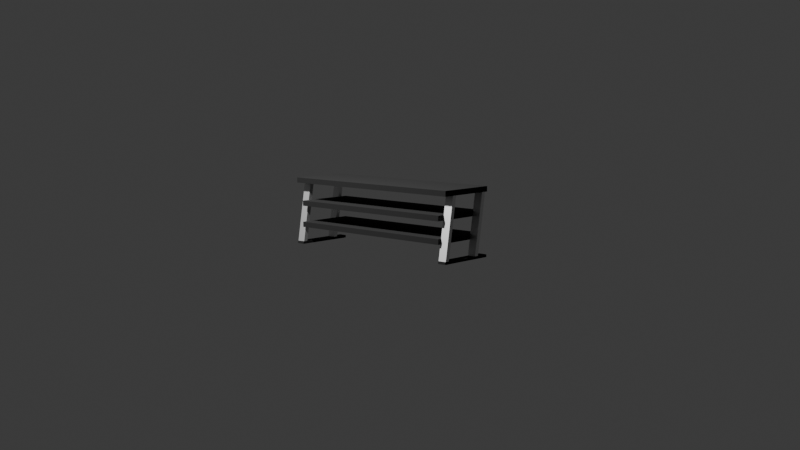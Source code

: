 # Source: tvstand.blend  (saved by Blender 4.1.24; exported with 4.5.12 LTS)
import bpy
from mathutils import Matrix  # noqa: F401  (used for matrix-valued properties, if any)

bpy.ops.wm.read_factory_settings(use_empty=True)
scene = bpy.context.scene
scene.name = 'Scene'

# ---- collections
col_collection = bpy.data.collections.new('Collection'); scene.collection.children.link(col_collection)

# ---- materials (node trees are filled in below, after node groups)
mat_material = bpy.data.materials.new('Material')
mat_material.alpha_threshold = 0.0
mat_material.use_transparent_shadow = False
mat_material.roughness = 0.5
mat_material.line_color = (0.0, 0.0, 0.0, 1.0)
mat_material_003 = bpy.data.materials.new('Material.003')
mat_material_003.use_transparent_shadow = False
mat_material_004 = bpy.data.materials.new('Material.004')
mat_material_004.use_transparent_shadow = False
mat_material_001 = bpy.data.materials.new('Material.001')
mat_material_001.use_transparent_shadow = False
mat_material_002 = bpy.data.materials.new('Material.002')
mat_material_002.use_transparent_shadow = False

# ---- material node trees
mat_material.use_nodes = True; mat_material.node_tree.nodes.clear()
_N = mat_material.node_tree.nodes; _L = mat_material.node_tree.links
n0 = _N.new('ShaderNodeOutputMaterial'); n0.name = 'Material Output'; n0.location = (300, 300)
n1 = _N.new('ShaderNodeBsdfPrincipled'); n1.name = 'Principled BSDF'; n1.location = (10, 300)
n1.inputs[0].default_value = (0.0, 0.0, 0.0, 1.0)
n1.inputs[2].default_value = 1.0
n1.inputs[3].default_value = 1.45
_L.new(n1.outputs[0], n0.inputs[0])
n0.is_active_output = True
mat_material_003.use_nodes = True; mat_material_003.node_tree.nodes.clear()
_N = mat_material_003.node_tree.nodes; _L = mat_material_003.node_tree.links
n0 = _N.new('ShaderNodeBsdfPrincipled'); n0.name = 'Principled BSDF'; n0.location = (10, 300)
n0.inputs[1].default_value = 1.0
n1 = _N.new('ShaderNodeOutputMaterial'); n1.name = 'Material Output'; n1.location = (300, 300)
_L.new(n0.outputs[0], n1.inputs[0])
n1.is_active_output = True
mat_material_004.use_nodes = True; mat_material_004.node_tree.nodes.clear()
_N = mat_material_004.node_tree.nodes; _L = mat_material_004.node_tree.links
n0 = _N.new('ShaderNodeBsdfPrincipled'); n0.name = 'Principled BSDF'; n0.location = (10, 300)
n0.inputs[1].default_value = 1.0
n1 = _N.new('ShaderNodeOutputMaterial'); n1.name = 'Material Output'; n1.location = (300, 300)
_L.new(n0.outputs[0], n1.inputs[0])
n1.is_active_output = True
mat_material_001.use_nodes = True; mat_material_001.node_tree.nodes.clear()
_N = mat_material_001.node_tree.nodes; _L = mat_material_001.node_tree.links
n0 = _N.new('ShaderNodeBsdfPrincipled'); n0.name = 'Principled BSDF'; n0.location = (10, 300)
n0.inputs[1].default_value = 1.0
n1 = _N.new('ShaderNodeOutputMaterial'); n1.name = 'Material Output'; n1.location = (300, 300)
_L.new(n0.outputs[0], n1.inputs[0])
n1.is_active_output = True
mat_material_002.use_nodes = True; mat_material_002.node_tree.nodes.clear()
_N = mat_material_002.node_tree.nodes; _L = mat_material_002.node_tree.links
n0 = _N.new('ShaderNodeBsdfPrincipled'); n0.name = 'Principled BSDF'; n0.location = (10, 300)
n0.inputs[1].default_value = 1.0
n1 = _N.new('ShaderNodeOutputMaterial'); n1.name = 'Material Output'; n1.location = (300, 300)
_L.new(n0.outputs[0], n1.inputs[0])
n1.is_active_output = True

# ---- world
world_world = bpy.data.worlds.new('World'); scene.world = world_world
world_world.use_nodes = True; world_world.node_tree.nodes.clear()
_N = world_world.node_tree.nodes; _L = world_world.node_tree.links
n0 = _N.new('ShaderNodeOutputWorld'); n0.name = 'World Output'; n0.location = (300, 300)
n1 = _N.new('ShaderNodeBackground'); n1.name = 'Background'; n1.location = (10, 300)
n1.inputs[0].default_value = (0.05088, 0.05088, 0.05088, 1.0)
_L.new(n1.outputs[0], n0.inputs[0])
n0.is_active_output = True
world_world.color = (0.05088, 0.05088, 0.05088)
world_world.use_sun_shadow = False
world_world.sun_shadow_jitter_overblur = 0.0

# ---- cameras
cam_camera = bpy.data.cameras.new('Camera')
cam_camera.clip_end = 100.0
cam_camera.ortho_scale = 7.314

# ---- lights
light_light = bpy.data.lights.new('Light', 'POINT')
light_light.transmission_factor = 0.0
light_light.energy = 1000.0
light_light.shadow_soft_size = 0.1
light_light.shadow_maximum_resolution = 0.006
light_light.use_absolute_resolution = True

# ---- meshes
me_cube_001 = bpy.data.meshes.new('Cube.001')
me_cube_001.from_pydata([(0.9923, 1.0, 1.0), (0.9923, 1.0, -1.0), (0.9923, -1.0, 1.0), (0.9923, -1.0, -1.0), (-0.9975, 1.0, 1.0), (-0.9975, 1.0, -1.0), (-0.9975, -1.0, 1.0), (-0.9975, -1.0, -1.0)], [], [(0, 4, 6, 2), (3, 2, 6, 7), (7, 6, 4, 5), (5, 1, 3, 7), (1, 0, 2, 3), (5, 4, 0, 1)])
_uv = me_cube_001.uv_layers.new(name='UVMap')
_uv.uv.foreach_set('vector', [0.625, 0.5, 0.875, 0.5, 0.875, 0.75, 0.625, 0.75, 0.375, 0.75, 0.625, 0.75, 0.625, 1.0, 0.375, 1.0, 0.375, 0.0, 0.625, 0.0, 0.625, 0.25, 0.375, 0.25, 0.125, 0.5, 0.375, 0.5, 0.375, 0.75, 0.125, 0.75, 0.375, 0.5, 0.625, 0.5, 0.625, 0.75, 0.375, 0.75, 0.375, 0.25, 0.625, 0.25, 0.625, 0.5, 0.375, 0.5])
me_cube_001.materials.append(mat_material)
me_cube_001.use_mirror_vertex_groups = False
me_cube_001.update()
me_cube_002 = bpy.data.meshes.new('Cube.002')
me_cube_002.from_pydata([(1.0, 1.0, 1.0), (1.0, 1.0, -1.0), (1.0, -1.0, 1.0), (1.0, -1.0, -1.0), (-1.0, 1.0, 1.0), (-1.0, 1.0, -1.0), (-1.0, -1.0, 1.0), (-1.0, -1.0, -1.0)], [], [(0, 4, 6, 2), (3, 2, 6, 7), (7, 6, 4, 5), (5, 1, 3, 7), (1, 0, 2, 3), (5, 4, 0, 1)])
_uv = me_cube_002.uv_layers.new(name='UVMap')
_uv.uv.foreach_set('vector', [0.625, 0.5, 0.875, 0.5, 0.875, 0.75, 0.625, 0.75, 0.375, 0.75, 0.625, 0.75, 0.625, 1.0, 0.375, 1.0, 0.375, 0.0, 0.625, 0.0, 0.625, 0.25, 0.375, 0.25, 0.125, 0.5, 0.375, 0.5, 0.375, 0.75, 0.125, 0.75, 0.375, 0.5, 0.625, 0.5, 0.625, 0.75, 0.375, 0.75, 0.375, 0.25, 0.625, 0.25, 0.625, 0.5, 0.375, 0.5])
me_cube_002.materials.append(mat_material)
me_cube_002.use_mirror_vertex_groups = False
me_cube_002.update()
me_cube_003 = bpy.data.meshes.new('Cube.003')
me_cube_003.from_pydata([(-0.3048, 1.08, -0.3001), (-0.3048, -0.3048, 0.2988), (-0.3048, 1.689, -0.3001), (-0.3048, 0.3048, 0.2988), (0.3048, 1.08, -0.3001), (0.3048, -0.3048, 0.2988), (0.3048, 1.689, -0.3001), (0.3048, 0.3048, 0.2988)], [], [(0, 1, 3, 2), (2, 3, 7, 6), (6, 7, 5, 4), (4, 5, 1, 0), (2, 6, 4, 0), (7, 3, 1, 5)])
_uv = me_cube_003.uv_layers.new(name='UVMap')
_uv.uv.foreach_set('vector', [0.375, 0.0, 0.625, 0.0, 0.625, 0.25, 0.375, 0.25, 0.375, 0.25, 0.625, 0.25, 0.625, 0.5, 0.375, 0.5, 0.375, 0.5, 0.625, 0.5, 0.625, 0.75, 0.375, 0.75, 0.375, 0.75, 0.625, 0.75, 0.625, 1.0, 0.375, 1.0, 0.125, 0.5, 0.375, 0.5, 0.375, 0.75, 0.125, 0.75, 0.625, 0.5, 0.875, 0.5, 0.875, 0.75, 0.625, 0.75])
me_cube_003.materials.append(mat_material_003)
me_cube_003.update()
me_cube_007 = bpy.data.meshes.new('Cube.007')
me_cube_007.from_pydata([(-0.3048, 1.08, -0.2997), (-0.3048, -0.3048, 0.2993), (-0.3048, 1.689, -0.2997), (-0.3048, 0.3048, 0.2993), (0.3048, 1.08, -0.2997), (0.3048, -0.3048, 0.2993), (0.3048, 1.689, -0.2997), (0.3048, 0.3048, 0.2993), (-0.3048, -0.3048, 0.2993), (-0.3048, 0.3048, 0.2993), (0.3048, -0.3048, 0.2993), (0.3048, 0.3048, 0.2993)], [(1, 8), (3, 9), (5, 10), (7, 11)], [(0, 1, 3, 2), (2, 3, 7, 6), (6, 7, 5, 4), (4, 5, 1, 0), (2, 6, 4, 0), (7, 3, 1, 5)])
_uv = me_cube_007.uv_layers.new(name='UVMap')
_uv.uv.foreach_set('vector', [0.375, 0.0, 0.625, 0.0, 0.625, 0.25, 0.375, 0.25, 0.375, 0.25, 0.625, 0.25, 0.625, 0.5, 0.375, 0.5, 0.375, 0.5, 0.625, 0.5, 0.625, 0.75, 0.375, 0.75, 0.375, 0.75, 0.625, 0.75, 0.625, 1.0, 0.375, 1.0, 0.125, 0.5, 0.375, 0.5, 0.375, 0.75, 0.125, 0.75, 0.625, 0.5, 0.875, 0.5, 0.875, 0.75, 0.625, 0.75])
me_cube_007.materials.append(mat_material_004)
me_cube_007.update()
me_cube_008 = bpy.data.meshes.new('Cube.008')
me_cube_008.from_pydata([(1.0, 1.0, 1.0), (1.0, 1.0, -1.0), (1.0, -1.0, 1.0), (1.0, -1.0, -1.0), (-1.0, 1.0, 1.0), (-1.0, 1.0, -1.0), (-1.0, -1.0, 1.0), (-1.0, -1.0, -1.0)], [], [(0, 4, 6, 2), (3, 2, 6, 7), (7, 6, 4, 5), (5, 1, 3, 7), (1, 0, 2, 3), (5, 4, 0, 1)])
_uv = me_cube_008.uv_layers.new(name='UVMap')
_uv.uv.foreach_set('vector', [0.625, 0.5, 0.875, 0.5, 0.875, 0.75, 0.625, 0.75, 0.375, 0.75, 0.625, 0.75, 0.625, 1.0, 0.375, 1.0, 0.375, 0.0, 0.625, 0.0, 0.625, 0.25, 0.375, 0.25, 0.125, 0.5, 0.375, 0.5, 0.375, 0.75, 0.125, 0.75, 0.375, 0.5, 0.625, 0.5, 0.625, 0.75, 0.375, 0.75, 0.375, 0.25, 0.625, 0.25, 0.625, 0.5, 0.375, 0.5])
me_cube_008.materials.append(mat_material)
me_cube_008.use_mirror_vertex_groups = False
me_cube_008.update()
me_cube_009 = bpy.data.meshes.new('Cube.009')
me_cube_009.from_pydata([(-0.3048, 1.08, -0.3001), (-0.3048, -0.3048, 0.2988), (-0.3048, 1.689, -0.3001), (-0.3048, 0.3048, 0.2988), (0.3048, 1.08, -0.3001), (0.3048, -0.3048, 0.2988), (0.3048, 1.689, -0.3001), (0.3048, 0.3048, 0.2988)], [], [(0, 1, 3, 2), (2, 3, 7, 6), (6, 7, 5, 4), (4, 5, 1, 0), (2, 6, 4, 0), (7, 3, 1, 5)])
_uv = me_cube_009.uv_layers.new(name='UVMap')
_uv.uv.foreach_set('vector', [0.375, 0.0, 0.625, 0.0, 0.625, 0.25, 0.375, 0.25, 0.375, 0.25, 0.625, 0.25, 0.625, 0.5, 0.375, 0.5, 0.375, 0.5, 0.625, 0.5, 0.625, 0.75, 0.375, 0.75, 0.375, 0.75, 0.625, 0.75, 0.625, 1.0, 0.375, 1.0, 0.125, 0.5, 0.375, 0.5, 0.375, 0.75, 0.125, 0.75, 0.625, 0.5, 0.875, 0.5, 0.875, 0.75, 0.625, 0.75])
me_cube_009.materials.append(mat_material_001)
me_cube_009.update()
me_cube_010 = bpy.data.meshes.new('Cube.010')
me_cube_010.from_pydata([(-0.3048, 1.08, -0.3), (-0.3048, -0.3048, 0.2989), (-0.3048, 1.689, -0.3), (-0.3048, 0.3048, 0.2989), (0.3048, 1.08, -0.3), (0.3048, -0.3048, 0.2989), (0.3048, 1.689, -0.3), (0.3048, 0.3048, 0.2989)], [], [(0, 1, 3, 2), (2, 3, 7, 6), (6, 7, 5, 4), (4, 5, 1, 0), (2, 6, 4, 0), (7, 3, 1, 5)])
_uv = me_cube_010.uv_layers.new(name='UVMap')
_uv.uv.foreach_set('vector', [0.375, 0.0, 0.625, 0.0, 0.625, 0.25, 0.375, 0.25, 0.375, 0.25, 0.625, 0.25, 0.625, 0.5, 0.375, 0.5, 0.375, 0.5, 0.625, 0.5, 0.625, 0.75, 0.375, 0.75, 0.375, 0.75, 0.625, 0.75, 0.625, 1.0, 0.375, 1.0, 0.125, 0.5, 0.375, 0.5, 0.375, 0.75, 0.125, 0.75, 0.625, 0.5, 0.875, 0.5, 0.875, 0.75, 0.625, 0.75])
me_cube_010.materials.append(mat_material_002)
me_cube_010.update()
me_cube_011 = bpy.data.meshes.new('Cube.011')
me_cube_011.from_pydata([(1.0, 1.0, 1.0), (1.0, 1.0, -1.0), (1.0, -1.0, 1.0), (1.0, -1.0, -1.0), (-1.0, 1.0, 1.0), (-1.0, 1.0, -1.0), (-1.0, -1.0, 1.0), (-1.0, -1.0, -1.0)], [], [(0, 4, 6, 2), (3, 2, 6, 7), (7, 6, 4, 5), (5, 1, 3, 7), (1, 0, 2, 3), (5, 4, 0, 1)])
_uv = me_cube_011.uv_layers.new(name='UVMap')
_uv.uv.foreach_set('vector', [0.625, 0.5, 0.875, 0.5, 0.875, 0.75, 0.625, 0.75, 0.375, 0.75, 0.625, 0.75, 0.625, 1.0, 0.375, 1.0, 0.375, 0.0, 0.625, 0.0, 0.625, 0.25, 0.375, 0.25, 0.125, 0.5, 0.375, 0.5, 0.375, 0.75, 0.125, 0.75, 0.375, 0.5, 0.625, 0.5, 0.625, 0.75, 0.375, 0.75, 0.375, 0.25, 0.625, 0.25, 0.625, 0.5, 0.375, 0.5])
me_cube_011.materials.append(mat_material)
me_cube_011.use_mirror_vertex_groups = False
me_cube_011.update()
me_cube_012 = bpy.data.meshes.new('Cube.012')
me_cube_012.from_pydata([(0.9922, 1.0, 1.0), (0.9922, 1.0, -1.0), (0.9922, -1.0, 1.0), (0.9922, -1.0, -1.0), (-1.0, 1.0, 1.0), (-1.0, 1.0, -1.0), (-1.0, -1.0, 1.0), (-1.0, -1.0, -1.0)], [], [(0, 4, 6, 2), (3, 2, 6, 7), (7, 6, 4, 5), (5, 1, 3, 7), (1, 0, 2, 3), (5, 4, 0, 1)])
_uv = me_cube_012.uv_layers.new(name='UVMap')
_uv.uv.foreach_set('vector', [0.625, 0.5, 0.875, 0.5, 0.875, 0.75, 0.625, 0.75, 0.375, 0.75, 0.625, 0.75, 0.625, 1.0, 0.375, 1.0, 0.375, 0.0, 0.625, 0.0, 0.625, 0.25, 0.375, 0.25, 0.125, 0.5, 0.375, 0.5, 0.375, 0.75, 0.125, 0.75, 0.375, 0.5, 0.625, 0.5, 0.625, 0.75, 0.375, 0.75, 0.375, 0.25, 0.625, 0.25, 0.625, 0.5, 0.375, 0.5])
me_cube_012.materials.append(mat_material)
me_cube_012.use_mirror_vertex_groups = False
me_cube_012.update()

# ---- objects
ob_light = bpy.data.objects.new('Light', light_light)
ob_camera = bpy.data.objects.new('Camera', cam_camera)
ob_cube_001 = bpy.data.objects.new('Cube.001', me_cube_001)
ob_cube_002 = bpy.data.objects.new('Cube.002', me_cube_002)
ob_cube_003 = bpy.data.objects.new('Cube.003', me_cube_003)
ob_cube_004 = bpy.data.objects.new('Cube.004', me_cube_007)
ob_cube_005 = bpy.data.objects.new('Cube.005', me_cube_008)
ob_cube_006 = bpy.data.objects.new('Cube.006', me_cube_009)
ob_cube_007 = bpy.data.objects.new('Cube.007', me_cube_010)
ob_cube_008 = bpy.data.objects.new('Cube.008', me_cube_011)
ob_cube_009 = bpy.data.objects.new('Cube.009', me_cube_012)

# ---- transforms, parenting, visibility, modifiers, constraints
ob_light.location = (0.2937, 2.007, 2.298)
ob_light.rotation_euler = (0.6503, 0.05522, 1.866)
ob_light.lock_rotations_4d = False
ob_light.empty_display_type = 'ARROWS'
ob_light.color = (0.0, 0.0, 0.0, 0.0)
ob_light.lineart.crease_threshold = 0.0
ob_camera.location = (-4.285, 4.596, 0.9655)
ob_camera.rotation_euler = (-4.848, 2.166e-07, 3.88)
ob_camera.lock_rotations_4d = False
ob_camera.empty_display_type = 'ARROWS'
ob_camera.color = (0.0, 0.0, 0.0, 0.0)
ob_camera.display_type = 'WIRE'
ob_camera.lineart.crease_threshold = 0.0
ob_cube_001.location = (-0.003366, -0.007637, 0.2076)
ob_cube_001.scale = (0.525, 0.1766, 0.01518)
ob_cube_001.lock_rotations_4d = False
ob_cube_001.empty_display_type = 'ARROWS'
ob_cube_001.lineart.crease_threshold = 0.0
ob_cube_002.location = (-0.004684, -0.008508, 0.3419)
ob_cube_002.scale = (-0.5711, 0.1766, 0.01518)
ob_cube_002.lock_rotations_4d = False
ob_cube_002.empty_display_type = 'ARROWS'
ob_cube_002.lineart.crease_threshold = 0.0
ob_cube_003.location = (-0.5515, 0.09293, 0.1536)
ob_cube_003.scale = (-0.08037, 0.04164, 0.5794)
ob_cube_004.location = (-0.5515, -0.1542, 0.1536)
ob_cube_004.scale = (-0.08037, 0.04164, 0.5794)
ob_cube_005.location = (-0.5516, -0.008493, -0.02764)
ob_cube_005.scale = (0.02464, 0.1757, -0.007471)
ob_cube_005.lock_rotations_4d = False
ob_cube_005.empty_display_type = 'ARROWS'
ob_cube_005.lineart.crease_threshold = 0.0
ob_cube_006.location = (0.542, 0.09293, 0.1536)
ob_cube_006.scale = (-0.08037, 0.04164, 0.5794)
ob_cube_007.location = (0.542, -0.1542, 0.1536)
ob_cube_007.scale = (-0.08037, 0.04164, 0.5794)
ob_cube_008.location = (0.5419, -0.008493, -0.02764)
ob_cube_008.scale = (0.02464, 0.1757, -0.007471)
ob_cube_008.lock_rotations_4d = False
ob_cube_008.empty_display_type = 'ARROWS'
ob_cube_008.lineart.crease_threshold = 0.0
ob_cube_009.location = (-0.003366, -0.007637, 0.08225)
ob_cube_009.scale = (0.525, 0.1766, 0.01518)
ob_cube_009.lock_rotations_4d = False
ob_cube_009.empty_display_type = 'ARROWS'
ob_cube_009.lineart.crease_threshold = 0.0

# ---- collection membership
col_collection.objects.link(ob_light)
col_collection.objects.link(ob_camera)
col_collection.objects.link(ob_cube_001)
col_collection.objects.link(ob_cube_002)
col_collection.objects.link(ob_cube_003)
col_collection.objects.link(ob_cube_004)
col_collection.objects.link(ob_cube_005)
col_collection.objects.link(ob_cube_006)
col_collection.objects.link(ob_cube_007)
col_collection.objects.link(ob_cube_008)
col_collection.objects.link(ob_cube_009)

# ---- scene / render settings (as saved in the file)
scene.camera = ob_camera
scene.frame_start = 1; scene.frame_end = 250; scene.frame_set(1)
scene.render.engine = 'BLENDER_EEVEE_NEXT'
scene.cycles.sampling_pattern = 'TABULATED_SOBOL'
scene.eevee.ray_tracing_options.trace_max_roughness = 0.0
bpy.context.view_layer.update()
